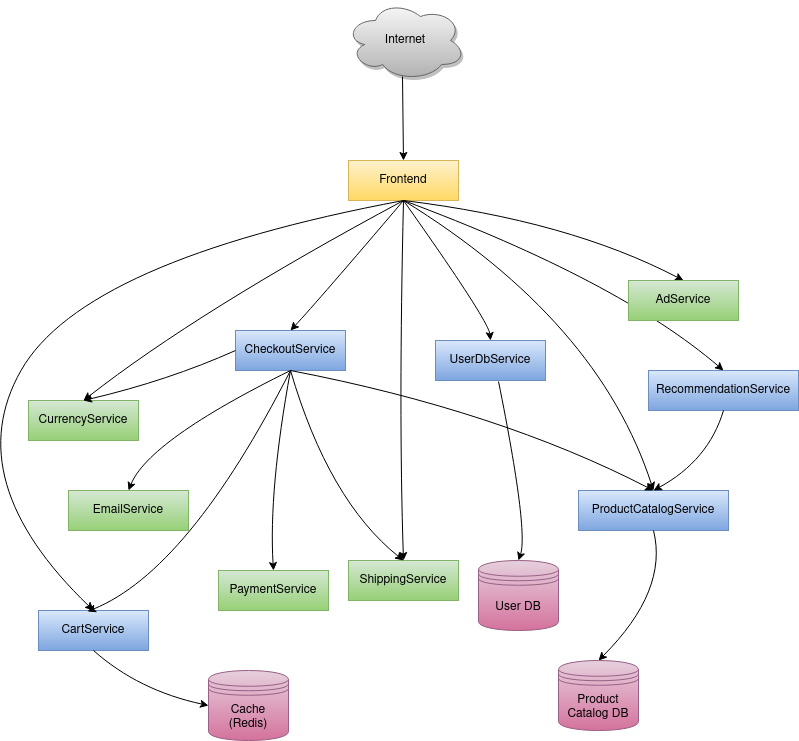

The diagram above was exported from draw.io. Its source (the exported page's mxGraphModel, read from the mxfile embedded in the PNG):
<mxGraphModel dx="1422" dy="1863" grid="1" gridSize="10" guides="1" tooltips="1" connect="1" arrows="1" fold="1" page="1" pageScale="1" pageWidth="850" pageHeight="1100" math="0" shadow="0">
  <root>
    <mxCell id="0" />
    <mxCell id="1" parent="0" />
    <mxCell id="qI2MzywV-W9RvAuHMq0N-3" value="Frontend" style="rounded=0;whiteSpace=wrap;html=1;fillColor=#fff2cc;strokeColor=#d6b656;gradientColor=#ffd966;" parent="1" vertex="1">
      <mxGeometry x="380" y="-190" width="110" height="40" as="geometry" />
    </mxCell>
    <mxCell id="qI2MzywV-W9RvAuHMq0N-4" value="&lt;div&gt;CartService&lt;/div&gt;" style="rounded=0;whiteSpace=wrap;html=1;fillColor=#dae8fc;strokeColor=#6c8ebf;gradientColor=#7ea6e0;" parent="1" vertex="1">
      <mxGeometry x="70" y="260" width="110" height="40" as="geometry" />
    </mxCell>
    <mxCell id="qI2MzywV-W9RvAuHMq0N-5" value="PaymentService" style="rounded=0;whiteSpace=wrap;html=1;fillColor=#d5e8d4;strokeColor=#82b366;gradientColor=#97d077;" parent="1" vertex="1">
      <mxGeometry x="250" y="220" width="110" height="40" as="geometry" />
    </mxCell>
    <mxCell id="qI2MzywV-W9RvAuHMq0N-7" value="RecommendationService" style="rounded=0;whiteSpace=wrap;html=1;fillColor=#dae8fc;strokeColor=#6c8ebf;gradientColor=#7ea6e0;" parent="1" vertex="1">
      <mxGeometry x="680" y="20" width="150" height="40" as="geometry" />
    </mxCell>
    <mxCell id="qI2MzywV-W9RvAuHMq0N-9" value="ProductCatalogService" style="rounded=0;whiteSpace=wrap;html=1;strokeColor=#6c8ebf;fillColor=#dae8fc;gradientColor=#7ea6e0;" parent="1" vertex="1">
      <mxGeometry x="610" y="140" width="150" height="40" as="geometry" />
    </mxCell>
    <mxCell id="qI2MzywV-W9RvAuHMq0N-11" value="CurrencyService" style="rounded=0;whiteSpace=wrap;html=1;fillColor=#d5e8d4;strokeColor=#82b366;gradientColor=#97d077;" parent="1" vertex="1">
      <mxGeometry x="60" y="50" width="110" height="40" as="geometry" />
    </mxCell>
    <mxCell id="qI2MzywV-W9RvAuHMq0N-12" value="CheckoutService" style="rounded=0;whiteSpace=wrap;html=1;fillColor=#dae8fc;strokeColor=#6c8ebf;gradientColor=#7ea6e0;" parent="1" vertex="1">
      <mxGeometry x="267" y="-20" width="110" height="40" as="geometry" />
    </mxCell>
    <mxCell id="qI2MzywV-W9RvAuHMq0N-13" value="ShippingService" style="rounded=0;whiteSpace=wrap;html=1;fillColor=#d5e8d4;strokeColor=#82b366;gradientColor=#97d077;" parent="1" vertex="1">
      <mxGeometry x="380" y="210" width="110" height="40" as="geometry" />
    </mxCell>
    <mxCell id="qI2MzywV-W9RvAuHMq0N-15" value="User DB" style="shape=datastore;whiteSpace=wrap;html=1;fillColor=#e6d0de;strokeColor=#996185;gradientColor=#d5739d;" parent="1" vertex="1">
      <mxGeometry x="510" y="210" width="80" height="70" as="geometry" />
    </mxCell>
    <mxCell id="qI2MzywV-W9RvAuHMq0N-16" value="Cache&lt;br&gt;&lt;div&gt;(Redis)&lt;/div&gt;" style="shape=datastore;whiteSpace=wrap;html=1;fillColor=#e6d0de;strokeColor=#996185;gradientColor=#d5739d;" parent="1" vertex="1">
      <mxGeometry x="240" y="320" width="80" height="70" as="geometry" />
    </mxCell>
    <mxCell id="qI2MzywV-W9RvAuHMq0N-19" value="" style="endArrow=classic;html=1;exitX=0.5;exitY=1;exitDx=0;exitDy=0;entryX=0.5;entryY=0;entryDx=0;entryDy=0;curved=1;" parent="1" source="qI2MzywV-W9RvAuHMq0N-3" target="qI2MzywV-W9RvAuHMq0N-12" edge="1">
      <mxGeometry width="50" height="50" relative="1" as="geometry">
        <mxPoint x="160" y="150" as="sourcePoint" />
        <mxPoint x="210" y="100" as="targetPoint" />
        <Array as="points">
          <mxPoint x="350" y="-50" />
        </Array>
      </mxGeometry>
    </mxCell>
    <mxCell id="qI2MzywV-W9RvAuHMq0N-21" value="" style="endArrow=classic;html=1;exitX=0.5;exitY=1;exitDx=0;exitDy=0;entryX=0.5;entryY=0;entryDx=0;entryDy=0;curved=1;" parent="1" source="qI2MzywV-W9RvAuHMq0N-3" target="qI2MzywV-W9RvAuHMq0N-2" edge="1">
      <mxGeometry width="50" height="50" relative="1" as="geometry">
        <mxPoint x="580" y="90" as="sourcePoint" />
        <mxPoint x="630" y="40" as="targetPoint" />
        <Array as="points">
          <mxPoint x="600" y="-130" />
        </Array>
      </mxGeometry>
    </mxCell>
    <mxCell id="qI2MzywV-W9RvAuHMq0N-22" value="" style="endArrow=classic;html=1;exitX=0.5;exitY=1;exitDx=0;exitDy=0;entryX=0.5;entryY=0;entryDx=0;entryDy=0;curved=1;" parent="1" source="qI2MzywV-W9RvAuHMq0N-3" target="qI2MzywV-W9RvAuHMq0N-13" edge="1">
      <mxGeometry width="50" height="50" relative="1" as="geometry">
        <mxPoint x="760" y="120" as="sourcePoint" />
        <mxPoint x="810" y="70" as="targetPoint" />
        <Array as="points">
          <mxPoint x="430" y="60" />
        </Array>
      </mxGeometry>
    </mxCell>
    <mxCell id="qI2MzywV-W9RvAuHMq0N-23" value="" style="endArrow=classic;html=1;exitX=0.5;exitY=1;exitDx=0;exitDy=0;entryX=0.5;entryY=0;entryDx=0;entryDy=0;curved=1;" parent="1" source="qI2MzywV-W9RvAuHMq0N-12" target="qI2MzywV-W9RvAuHMq0N-1" edge="1">
      <mxGeometry width="50" height="50" relative="1" as="geometry">
        <mxPoint x="70" y="170" as="sourcePoint" />
        <mxPoint x="120" y="120" as="targetPoint" />
        <Array as="points">
          <mxPoint x="180" y="90" />
        </Array>
      </mxGeometry>
    </mxCell>
    <mxCell id="qI2MzywV-W9RvAuHMq0N-24" value="" style="endArrow=classic;html=1;exitX=0.5;exitY=1;exitDx=0;exitDy=0;entryX=0.5;entryY=0;entryDx=0;entryDy=0;curved=1;" parent="1" source="qI2MzywV-W9RvAuHMq0N-12" target="qI2MzywV-W9RvAuHMq0N-5" edge="1">
      <mxGeometry width="50" height="50" relative="1" as="geometry">
        <mxPoint x="150" y="120" as="sourcePoint" />
        <mxPoint x="200" y="70" as="targetPoint" />
        <Array as="points">
          <mxPoint x="300" y="140" />
        </Array>
      </mxGeometry>
    </mxCell>
    <mxCell id="qI2MzywV-W9RvAuHMq0N-25" value="" style="endArrow=classic;html=1;exitX=0.5;exitY=1;exitDx=0;exitDy=0;entryX=0.5;entryY=0;entryDx=0;entryDy=0;curved=1;" parent="1" source="qI2MzywV-W9RvAuHMq0N-12" target="qI2MzywV-W9RvAuHMq0N-13" edge="1">
      <mxGeometry width="50" height="50" relative="1" as="geometry">
        <mxPoint x="220" y="110" as="sourcePoint" />
        <mxPoint x="270" y="60" as="targetPoint" />
        <Array as="points">
          <mxPoint x="360" y="150" />
        </Array>
      </mxGeometry>
    </mxCell>
    <mxCell id="qI2MzywV-W9RvAuHMq0N-26" value="" style="endArrow=classic;html=1;exitX=0.5;exitY=1;exitDx=0;exitDy=0;entryX=0.5;entryY=0;entryDx=0;entryDy=0;curved=1;" parent="1" source="qI2MzywV-W9RvAuHMq0N-3" target="qI2MzywV-W9RvAuHMq0N-7" edge="1">
      <mxGeometry width="50" height="50" relative="1" as="geometry">
        <mxPoint x="570" y="120" as="sourcePoint" />
        <mxPoint x="620" y="70" as="targetPoint" />
        <Array as="points">
          <mxPoint x="650" y="-70" />
        </Array>
      </mxGeometry>
    </mxCell>
    <mxCell id="qI2MzywV-W9RvAuHMq0N-27" value="" style="endArrow=classic;html=1;exitX=0.5;exitY=1;exitDx=0;exitDy=0;entryX=0.5;entryY=0;entryDx=0;entryDy=0;curved=1;" parent="1" source="qI2MzywV-W9RvAuHMq0N-3" target="qI2MzywV-W9RvAuHMq0N-11" edge="1">
      <mxGeometry width="50" height="50" relative="1" as="geometry">
        <mxPoint x="190" y="110" as="sourcePoint" />
        <mxPoint x="240" y="60" as="targetPoint" />
        <Array as="points">
          <mxPoint x="230" y="-40" />
        </Array>
      </mxGeometry>
    </mxCell>
    <mxCell id="qI2MzywV-W9RvAuHMq0N-28" value="" style="endArrow=classic;html=1;exitX=0;exitY=0.5;exitDx=0;exitDy=0;curved=1;" parent="1" source="qI2MzywV-W9RvAuHMq0N-12" edge="1">
      <mxGeometry width="50" height="50" relative="1" as="geometry">
        <mxPoint x="40" y="230" as="sourcePoint" />
        <mxPoint x="115" y="50" as="targetPoint" />
        <Array as="points">
          <mxPoint x="200" y="30" />
        </Array>
      </mxGeometry>
    </mxCell>
    <mxCell id="qI2MzywV-W9RvAuHMq0N-29" value="" style="endArrow=classic;html=1;exitX=0.5;exitY=1;exitDx=0;exitDy=0;entryX=0.5;entryY=0;entryDx=0;entryDy=0;curved=1;" parent="1" source="qI2MzywV-W9RvAuHMq0N-3" target="qI2MzywV-W9RvAuHMq0N-9" edge="1">
      <mxGeometry width="50" height="50" relative="1" as="geometry">
        <mxPoint x="510" y="140" as="sourcePoint" />
        <mxPoint x="560" y="90" as="targetPoint" />
        <Array as="points">
          <mxPoint x="630" y="-30" />
        </Array>
      </mxGeometry>
    </mxCell>
    <mxCell id="qI2MzywV-W9RvAuHMq0N-2" value="&lt;div&gt;AdService&lt;/div&gt;" style="rounded=0;whiteSpace=wrap;html=1;fillColor=#d5e8d4;strokeColor=#82b366;gradientColor=#97d077;" parent="1" vertex="1">
      <mxGeometry x="660" y="-70" width="110" height="40" as="geometry" />
    </mxCell>
    <mxCell id="qI2MzywV-W9RvAuHMq0N-30" value="" style="endArrow=classic;html=1;exitX=0.5;exitY=1;exitDx=0;exitDy=0;entryX=0.5;entryY=0;entryDx=0;entryDy=0;curved=1;" parent="1" source="qI2MzywV-W9RvAuHMq0N-7" target="qI2MzywV-W9RvAuHMq0N-9" edge="1">
      <mxGeometry width="50" height="50" relative="1" as="geometry">
        <mxPoint x="800" y="220" as="sourcePoint" />
        <mxPoint x="850" y="170" as="targetPoint" />
        <Array as="points">
          <mxPoint x="740" y="110" />
        </Array>
      </mxGeometry>
    </mxCell>
    <mxCell id="qI2MzywV-W9RvAuHMq0N-31" value="" style="endArrow=classic;html=1;exitX=0.5;exitY=1;exitDx=0;exitDy=0;entryX=0.5;entryY=0;entryDx=0;entryDy=0;noJump=0;shadow=0;sketch=0;curved=1;" parent="1" source="qI2MzywV-W9RvAuHMq0N-12" target="qI2MzywV-W9RvAuHMq0N-9" edge="1">
      <mxGeometry width="50" height="50" relative="1" as="geometry">
        <mxPoint x="480" y="120" as="sourcePoint" />
        <mxPoint x="530" y="70" as="targetPoint" />
        <Array as="points">
          <mxPoint x="530" y="60" />
        </Array>
      </mxGeometry>
    </mxCell>
    <mxCell id="qI2MzywV-W9RvAuHMq0N-32" value="" style="endArrow=classic;html=1;shadow=0;strokeColor=#000000;exitX=0.5;exitY=1;exitDx=0;exitDy=0;entryX=0.445;entryY=0.025;entryDx=0;entryDy=0;entryPerimeter=0;curved=1;" parent="1" source="qI2MzywV-W9RvAuHMq0N-12" target="qI2MzywV-W9RvAuHMq0N-4" edge="1">
      <mxGeometry width="50" height="50" relative="1" as="geometry">
        <mxPoint x="30" y="310" as="sourcePoint" />
        <mxPoint x="80" y="260" as="targetPoint" />
        <Array as="points">
          <mxPoint x="220" y="220" />
        </Array>
      </mxGeometry>
    </mxCell>
    <mxCell id="qI2MzywV-W9RvAuHMq0N-33" value="" style="endArrow=classic;html=1;shadow=0;strokeColor=#000000;exitX=0.5;exitY=1;exitDx=0;exitDy=0;entryX=0.5;entryY=0;entryDx=0;entryDy=0;curved=1;" parent="1" source="qI2MzywV-W9RvAuHMq0N-3" target="qI2MzywV-W9RvAuHMq0N-6" edge="1">
      <mxGeometry width="50" height="50" relative="1" as="geometry">
        <mxPoint x="740" y="230" as="sourcePoint" />
        <mxPoint x="790" y="180" as="targetPoint" />
        <Array as="points">
          <mxPoint x="520" y="-30" />
        </Array>
      </mxGeometry>
    </mxCell>
    <mxCell id="qI2MzywV-W9RvAuHMq0N-34" value="" style="endArrow=classic;html=1;shadow=0;strokeColor=#000000;exitX=0.5;exitY=1;exitDx=0;exitDy=0;entryX=0;entryY=0.5;entryDx=0;entryDy=0;curved=1;" parent="1" source="qI2MzywV-W9RvAuHMq0N-4" target="qI2MzywV-W9RvAuHMq0N-16" edge="1">
      <mxGeometry width="50" height="50" relative="1" as="geometry">
        <mxPoint x="180" y="440" as="sourcePoint" />
        <mxPoint x="230" y="390" as="targetPoint" />
        <Array as="points">
          <mxPoint x="170" y="340" />
        </Array>
      </mxGeometry>
    </mxCell>
    <mxCell id="qI2MzywV-W9RvAuHMq0N-35" value="" style="endArrow=classic;html=1;shadow=0;strokeColor=#000000;exitX=0.573;exitY=1.025;exitDx=0;exitDy=0;entryX=0.5;entryY=0;entryDx=0;entryDy=0;curved=1;exitPerimeter=0;" parent="1" source="qI2MzywV-W9RvAuHMq0N-6" target="qI2MzywV-W9RvAuHMq0N-15" edge="1">
      <mxGeometry width="50" height="50" relative="1" as="geometry">
        <mxPoint x="730" y="340" as="sourcePoint" />
        <mxPoint x="780" y="290" as="targetPoint" />
        <Array as="points">
          <mxPoint x="560" y="180" />
        </Array>
      </mxGeometry>
    </mxCell>
    <mxCell id="qI2MzywV-W9RvAuHMq0N-1" value="&lt;div&gt;EmailService&lt;/div&gt;" style="rounded=0;whiteSpace=wrap;html=1;fillColor=#d5e8d4;strokeColor=#82b366;gradientColor=#97d077;" parent="1" vertex="1">
      <mxGeometry x="100" y="140" width="120" height="40" as="geometry" />
    </mxCell>
    <mxCell id="qI2MzywV-W9RvAuHMq0N-38" value="" style="endArrow=classic;html=1;shadow=0;strokeColor=#000000;exitX=0.5;exitY=1;exitDx=0;exitDy=0;curved=1;" parent="1" source="qI2MzywV-W9RvAuHMq0N-3" edge="1">
      <mxGeometry width="50" height="50" relative="1" as="geometry">
        <mxPoint x="110" y="-30" as="sourcePoint" />
        <mxPoint x="125" y="260" as="targetPoint" />
        <Array as="points">
          <mxPoint x="115" y="-90" />
          <mxPoint x="-10" y="130" />
        </Array>
      </mxGeometry>
    </mxCell>
    <mxCell id="qI2MzywV-W9RvAuHMq0N-39" value="" style="endArrow=classic;html=1;shadow=0;strokeColor=#000000;exitX=0.5;exitY=1;exitDx=0;exitDy=0;entryX=0.5;entryY=0;entryDx=0;entryDy=0;curved=1;" parent="1" source="qI2MzywV-W9RvAuHMq0N-9" target="L0QYuRiLARdOSr8VwgTn-1" edge="1">
      <mxGeometry width="50" height="50" relative="1" as="geometry">
        <mxPoint x="700" y="300" as="sourcePoint" />
        <mxPoint x="580" y="230" as="targetPoint" />
        <Array as="points">
          <mxPoint x="700" y="240" />
        </Array>
      </mxGeometry>
    </mxCell>
    <mxCell id="qI2MzywV-W9RvAuHMq0N-41" value="Internet" style="ellipse;shape=cloud;whiteSpace=wrap;html=1;gradientColor=#b3b3b3;fillColor=#f5f5f5;strokeColor=#666666;shadow=1;" parent="1" vertex="1">
      <mxGeometry x="377" y="-350" width="120" height="80" as="geometry" />
    </mxCell>
    <mxCell id="qI2MzywV-W9RvAuHMq0N-42" value="" style="endArrow=classic;html=1;shadow=0;strokeColor=#000000;exitX=0.475;exitY=0.95;exitDx=0;exitDy=0;exitPerimeter=0;entryX=0.5;entryY=0;entryDx=0;entryDy=0;" parent="1" source="qI2MzywV-W9RvAuHMq0N-41" target="qI2MzywV-W9RvAuHMq0N-3" edge="1">
      <mxGeometry width="50" height="50" relative="1" as="geometry">
        <mxPoint x="550" y="-240" as="sourcePoint" />
        <mxPoint x="600" y="-290" as="targetPoint" />
      </mxGeometry>
    </mxCell>
    <mxCell id="qI2MzywV-W9RvAuHMq0N-6" value="UserDbService" style="rounded=0;whiteSpace=wrap;html=1;fillColor=#dae8fc;strokeColor=#6c8ebf;gradientColor=#7ea6e0;" parent="1" vertex="1">
      <mxGeometry x="467" y="-10" width="110" height="40" as="geometry" />
    </mxCell>
    <mxCell id="L0QYuRiLARdOSr8VwgTn-1" value="Product Catalog DB" style="shape=datastore;whiteSpace=wrap;html=1;fillColor=#e6d0de;strokeColor=#996185;gradientColor=#d5739d;" vertex="1" parent="1">
      <mxGeometry x="590" y="310" width="80" height="70" as="geometry" />
    </mxCell>
  </root>
</mxGraphModel>